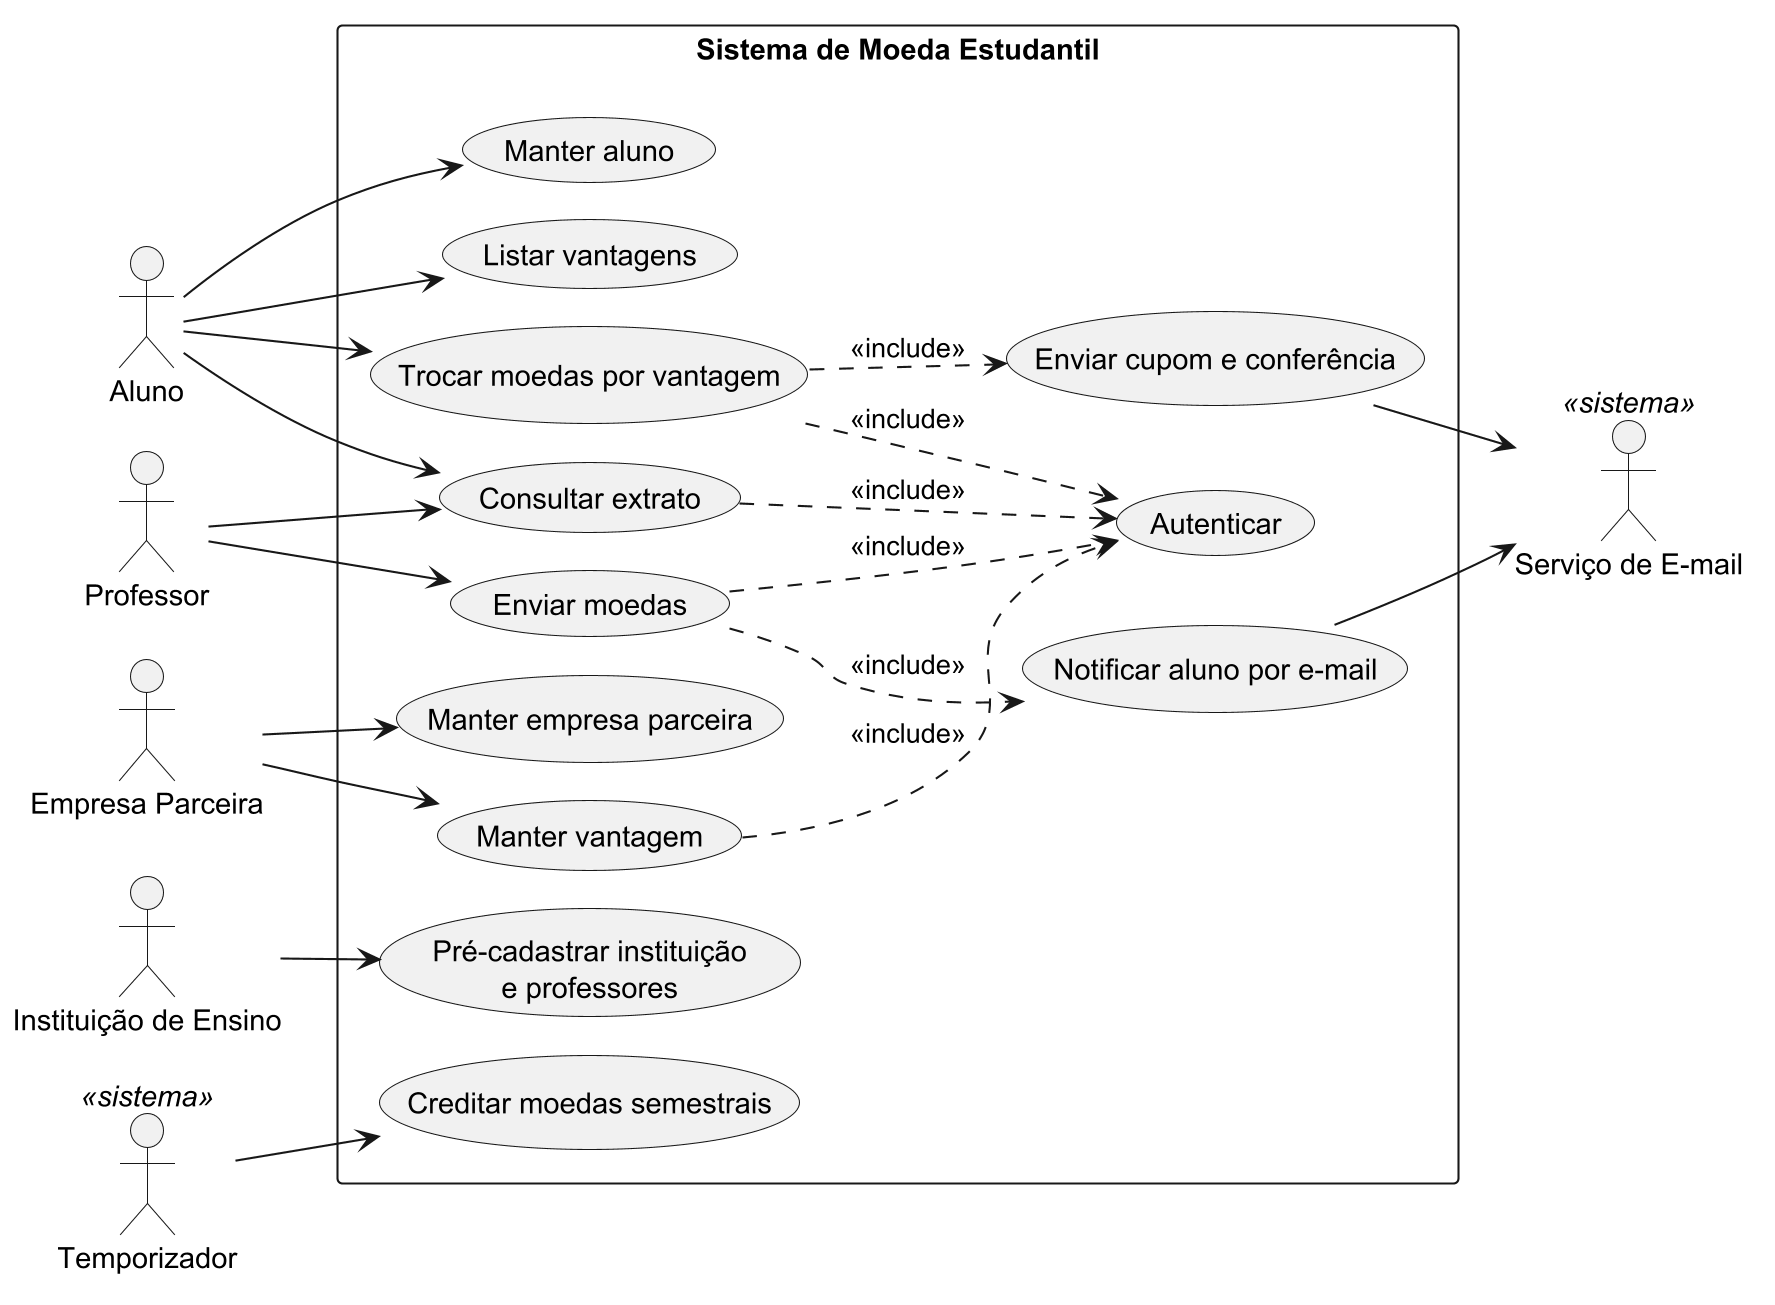

The diagram above was rendered by PlantUML. Its source (embedded in the PNG):
@startuml
!pragma layout smetana
skinparam backgroundColor white
skinparam dpi 200
left to right direction
skinparam packageStyle rectangle

actor "Aluno" as Aluno
actor "Professor" as Prof
actor "Empresa Parceira" as Emp
actor "Instituição de Ensino" as Inst
actor "Serviço de E-mail" as Mail <<sistema>>
actor "Temporizador" as Timer <<sistema>>

rectangle "Sistema de Moeda Estudantil" {
  usecase "Autenticar" as UC01
  usecase "Manter aluno" as UC02
  usecase "Manter empresa parceira" as UC03
  usecase "Manter vantagem" as UC04
  usecase "Pré-cadastrar instituição\ne professores" as UC05
  usecase "Enviar moedas" as UC06
  usecase "Notificar aluno por e-mail" as UC07
  usecase "Consultar extrato" as UC08
  usecase "Listar vantagens" as UC09
  usecase "Trocar moedas por vantagem" as UC10
  usecase "Enviar cupom e conferência" as UC11
  usecase "Creditar moedas semestrais" as UC12
}

Aluno --> UC02
Aluno --> UC08
Aluno --> UC09
Aluno --> UC10

Prof --> UC06
Prof --> UC08

Emp --> UC03
Emp --> UC04

Inst --> UC05

Timer --> UC12

UC06 ..> UC07 : <<include>>
UC10 ..> UC11 : <<include>>
UC06 ..> UC01 : <<include>>
UC08 ..> UC01 : <<include>>
UC10 ..> UC01 : <<include>>
UC04 ..> UC01 : <<include>>

UC07 --> Mail
UC11 --> Mail
@enduml